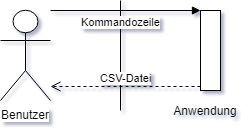

The diagram above was exported from draw.io. Its source (the exported page's mxGraphModel, read from the mxfile embedded in the PNG):
<mxGraphModel dx="1394" dy="796" grid="1" gridSize="10" guides="1" tooltips="1" connect="1" arrows="1" fold="1" page="1" pageScale="1" pageWidth="827" pageHeight="1169" math="0" shadow="0">
  <root>
    <mxCell id="0" />
    <mxCell id="1" parent="0" />
    <mxCell id="SvWNK0m8v6jPOuocckgb-1" value="Benutzer" style="shape=umlActor;verticalLabelPosition=bottom;labelBackgroundColor=#ffffff;verticalAlign=top;html=1;outlineConnect=0;" vertex="1" parent="1">
      <mxGeometry x="10" y="20" width="50" height="90" as="geometry" />
    </mxCell>
    <mxCell id="SvWNK0m8v6jPOuocckgb-5" value="" style="endArrow=none;html=1;" edge="1" parent="1">
      <mxGeometry width="50" height="50" relative="1" as="geometry">
        <mxPoint x="130" y="120" as="sourcePoint" />
        <mxPoint x="130" y="10" as="targetPoint" />
      </mxGeometry>
    </mxCell>
    <mxCell id="SvWNK0m8v6jPOuocckgb-6" value="" style="html=1;points=[];perimeter=orthogonalPerimeter;" vertex="1" parent="1">
      <mxGeometry x="210" y="20" width="20" height="80" as="geometry" />
    </mxCell>
    <mxCell id="SvWNK0m8v6jPOuocckgb-7" value="Kommandozeile" style="html=1;verticalAlign=bottom;endArrow=block;entryX=0;entryY=0;" edge="1" target="SvWNK0m8v6jPOuocckgb-6" parent="1">
      <mxGeometry x="-0.0667" y="-20" relative="1" as="geometry">
        <mxPoint x="60" y="20" as="sourcePoint" />
        <mxPoint as="offset" />
      </mxGeometry>
    </mxCell>
    <mxCell id="SvWNK0m8v6jPOuocckgb-8" value="CSV-Datei" style="html=1;verticalAlign=bottom;endArrow=open;dashed=1;endSize=8;exitX=0;exitY=0.95;" edge="1" source="SvWNK0m8v6jPOuocckgb-6" parent="1">
      <mxGeometry relative="1" as="geometry">
        <mxPoint x="60" y="96" as="targetPoint" />
      </mxGeometry>
    </mxCell>
    <mxCell id="SvWNK0m8v6jPOuocckgb-11" value="Anwendung" style="text;html=1;strokeColor=none;fillColor=none;align=center;verticalAlign=middle;whiteSpace=wrap;rounded=0;" vertex="1" parent="1">
      <mxGeometry x="195" y="110" width="40" height="20" as="geometry" />
    </mxCell>
  </root>
</mxGraphModel>